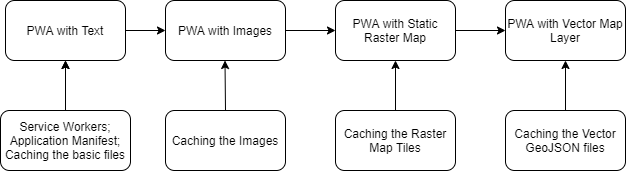

The diagram above was exported from draw.io. Its source (the exported page's mxGraphModel, read from the mxfile embedded in the PNG):
<mxGraphModel dx="700" dy="752" grid="1" gridSize="10" guides="1" tooltips="1" connect="1" arrows="1" fold="1" page="1" pageScale="1" pageWidth="1169" pageHeight="1654" math="0" shadow="0">
  <root>
    <mxCell id="0" />
    <mxCell id="1" parent="0" />
    <mxCell id="oXbZ9eq3MblLQrKVYw_4-1" value="PWA with Text" style="rounded=1;whiteSpace=wrap;html=1;" vertex="1" parent="1">
      <mxGeometry x="70" y="270" width="120" height="60" as="geometry" />
    </mxCell>
    <mxCell id="oXbZ9eq3MblLQrKVYw_4-2" value="" style="endArrow=classic;html=1;exitX=1;exitY=0.5;exitDx=0;exitDy=0;" edge="1" parent="1" source="oXbZ9eq3MblLQrKVYw_4-1">
      <mxGeometry width="50" height="50" relative="1" as="geometry">
        <mxPoint x="330" y="410" as="sourcePoint" />
        <mxPoint x="230" y="300" as="targetPoint" />
      </mxGeometry>
    </mxCell>
    <mxCell id="oXbZ9eq3MblLQrKVYw_4-3" value="PWA with Vector Map Layer" style="rounded=1;whiteSpace=wrap;html=1;" vertex="1" parent="1">
      <mxGeometry x="570" y="270" width="120" height="60" as="geometry" />
    </mxCell>
    <mxCell id="oXbZ9eq3MblLQrKVYw_4-4" value="PWA with Static Raster Map" style="rounded=1;whiteSpace=wrap;html=1;" vertex="1" parent="1">
      <mxGeometry x="400" y="270" width="120" height="60" as="geometry" />
    </mxCell>
    <mxCell id="oXbZ9eq3MblLQrKVYw_4-5" value="PWA with Images" style="rounded=1;whiteSpace=wrap;html=1;" vertex="1" parent="1">
      <mxGeometry x="230" y="270" width="120" height="60" as="geometry" />
    </mxCell>
    <mxCell id="oXbZ9eq3MblLQrKVYw_4-10" value="" style="endArrow=classic;html=1;entryX=0;entryY=0.5;entryDx=0;entryDy=0;exitX=1;exitY=0.5;exitDx=0;exitDy=0;" edge="1" parent="1" source="oXbZ9eq3MblLQrKVYw_4-5" target="oXbZ9eq3MblLQrKVYw_4-4">
      <mxGeometry width="50" height="50" relative="1" as="geometry">
        <mxPoint x="360" y="300" as="sourcePoint" />
        <mxPoint x="380" y="350" as="targetPoint" />
      </mxGeometry>
    </mxCell>
    <mxCell id="oXbZ9eq3MblLQrKVYw_4-11" value="" style="endArrow=classic;html=1;exitX=1;exitY=0.5;exitDx=0;exitDy=0;entryX=0;entryY=0.5;entryDx=0;entryDy=0;" edge="1" parent="1" source="oXbZ9eq3MblLQrKVYw_4-4" target="oXbZ9eq3MblLQrKVYw_4-3">
      <mxGeometry width="50" height="50" relative="1" as="geometry">
        <mxPoint x="330" y="400" as="sourcePoint" />
        <mxPoint x="380" y="350" as="targetPoint" />
      </mxGeometry>
    </mxCell>
    <mxCell id="oXbZ9eq3MblLQrKVYw_4-12" value="" style="endArrow=classic;html=1;entryX=0.5;entryY=1;entryDx=0;entryDy=0;exitX=0.5;exitY=0;exitDx=0;exitDy=0;" edge="1" parent="1" source="oXbZ9eq3MblLQrKVYw_4-13" target="oXbZ9eq3MblLQrKVYw_4-1">
      <mxGeometry width="50" height="50" relative="1" as="geometry">
        <mxPoint x="100" y="360" as="sourcePoint" />
        <mxPoint x="380" y="350" as="targetPoint" />
      </mxGeometry>
    </mxCell>
    <mxCell id="oXbZ9eq3MblLQrKVYw_4-16" value="" style="edgeStyle=orthogonalEdgeStyle;rounded=0;orthogonalLoop=1;jettySize=auto;html=1;" edge="1" parent="1" source="oXbZ9eq3MblLQrKVYw_4-13" target="oXbZ9eq3MblLQrKVYw_4-1">
      <mxGeometry relative="1" as="geometry" />
    </mxCell>
    <mxCell id="oXbZ9eq3MblLQrKVYw_4-13" value="Service Workers;&lt;br&gt;Application Manifest;&lt;br&gt;Caching the basic files" style="rounded=1;whiteSpace=wrap;html=1;" vertex="1" parent="1">
      <mxGeometry x="65" y="380" width="130" height="60" as="geometry" />
    </mxCell>
    <mxCell id="oXbZ9eq3MblLQrKVYw_4-14" value="Caching the Images" style="rounded=1;whiteSpace=wrap;html=1;" vertex="1" parent="1">
      <mxGeometry x="230" y="380" width="120" height="60" as="geometry" />
    </mxCell>
    <mxCell id="oXbZ9eq3MblLQrKVYw_4-15" value="" style="endArrow=classic;html=1;entryX=0.5;entryY=1;entryDx=0;entryDy=0;exitX=0.5;exitY=0;exitDx=0;exitDy=0;" edge="1" parent="1" source="oXbZ9eq3MblLQrKVYw_4-14">
      <mxGeometry width="50" height="50" relative="1" as="geometry">
        <mxPoint x="289.5" y="360" as="sourcePoint" />
        <mxPoint x="289.5" y="330" as="targetPoint" />
      </mxGeometry>
    </mxCell>
    <mxCell id="oXbZ9eq3MblLQrKVYw_4-17" value="Caching the Raster Map Tiles" style="rounded=1;whiteSpace=wrap;html=1;" vertex="1" parent="1">
      <mxGeometry x="400" y="380" width="120" height="60" as="geometry" />
    </mxCell>
    <mxCell id="oXbZ9eq3MblLQrKVYw_4-19" value="" style="endArrow=classic;html=1;entryX=0.5;entryY=1;entryDx=0;entryDy=0;exitX=0.5;exitY=0;exitDx=0;exitDy=0;" edge="1" parent="1" source="oXbZ9eq3MblLQrKVYw_4-17" target="oXbZ9eq3MblLQrKVYw_4-4">
      <mxGeometry width="50" height="50" relative="1" as="geometry">
        <mxPoint x="299.5" y="370" as="sourcePoint" />
        <mxPoint x="299.5" y="340" as="targetPoint" />
      </mxGeometry>
    </mxCell>
    <mxCell id="oXbZ9eq3MblLQrKVYw_4-20" value="Caching the Vector GeoJSON files" style="rounded=1;whiteSpace=wrap;html=1;" vertex="1" parent="1">
      <mxGeometry x="570" y="380" width="120" height="60" as="geometry" />
    </mxCell>
    <mxCell id="oXbZ9eq3MblLQrKVYw_4-21" value="" style="endArrow=classic;html=1;exitX=0.5;exitY=0;exitDx=0;exitDy=0;entryX=0.5;entryY=1;entryDx=0;entryDy=0;" edge="1" parent="1" source="oXbZ9eq3MblLQrKVYw_4-20" target="oXbZ9eq3MblLQrKVYw_4-3">
      <mxGeometry width="50" height="50" relative="1" as="geometry">
        <mxPoint x="585" y="380" as="sourcePoint" />
        <mxPoint x="635" y="330" as="targetPoint" />
      </mxGeometry>
    </mxCell>
  </root>
</mxGraphModel>